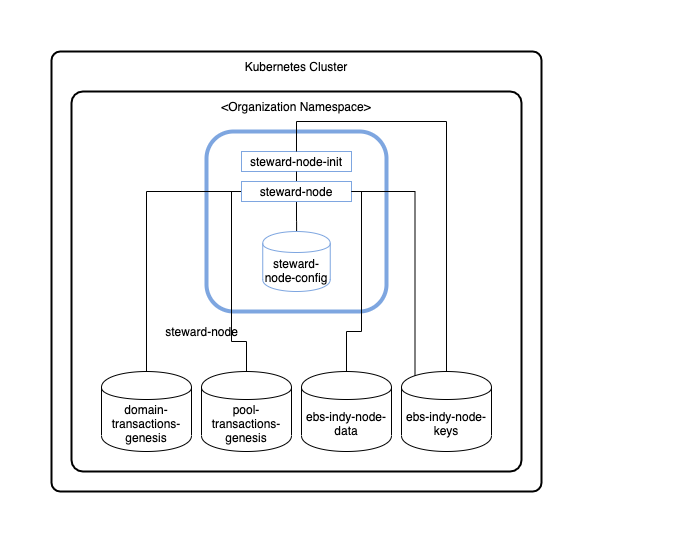

The diagram above was exported from draw.io. Its source (the exported page's mxGraphModel, read from the mxfile embedded in the PNG):
<mxGraphModel dx="946" dy="1734" grid="1" gridSize="10" guides="1" tooltips="1" connect="1" arrows="1" fold="1" page="1" pageScale="1" pageWidth="827" pageHeight="1169" math="0" shadow="0">
  <root>
    <mxCell id="0" />
    <mxCell id="1" parent="0" />
    <mxCell id="2" value="" style="rounded=0;whiteSpace=wrap;html=1;shadow=0;glass=0;comic=0;strokeColor=none;strokeWidth=2;" vertex="1" parent="1">
      <mxGeometry x="70" width="690" height="550" as="geometry" />
    </mxCell>
    <mxCell id="3" value="&lt;span style=&quot;white-space: normal&quot;&gt;Kubernetes Cluster&lt;/span&gt;" style="rounded=1;whiteSpace=wrap;html=1;shadow=0;arcSize=2;spacingTop=-410;strokeWidth=2;" vertex="1" parent="1">
      <mxGeometry x="120" y="50" width="490" height="440" as="geometry" />
    </mxCell>
    <mxCell id="4" value="&lt;span style=&quot;white-space: normal&quot;&gt;&amp;lt;Organization Namespace&amp;gt;&lt;/span&gt;" style="rounded=1;whiteSpace=wrap;html=1;arcSize=3;spacingTop=-350;strokeWidth=2;" vertex="1" parent="1">
      <mxGeometry x="140" y="90" width="450" height="380" as="geometry" />
    </mxCell>
    <mxCell id="5" value="" style="rounded=1;whiteSpace=wrap;html=1;shadow=0;strokeColor=#7EA6E0;strokeWidth=4;" vertex="1" parent="1">
      <mxGeometry x="275" y="130" width="180" height="180" as="geometry" />
    </mxCell>
    <mxCell id="6" value="steward-node" style="text;html=1;strokeColor=none;fillColor=none;align=center;verticalAlign=middle;whiteSpace=wrap;rounded=0;shadow=0;" vertex="1" parent="1">
      <mxGeometry x="232.5" y="320" width="75" height="20" as="geometry" />
    </mxCell>
    <mxCell id="7" value="steward-node-init" style="rounded=0;whiteSpace=wrap;html=1;shadow=0;strokeColor=#7EA6E0;strokeWidth=1;" vertex="1" parent="1">
      <mxGeometry x="310" y="150" width="110" height="20" as="geometry" />
    </mxCell>
    <mxCell id="8" style="edgeStyle=orthogonalEdgeStyle;rounded=0;orthogonalLoop=1;jettySize=auto;html=1;exitX=0.5;exitY=0;exitDx=0;exitDy=0;entryX=0.5;entryY=1;entryDx=0;entryDy=0;endArrow=none;endFill=0;" edge="1" source="12" target="7" parent="1">
      <mxGeometry relative="1" as="geometry" />
    </mxCell>
    <mxCell id="9" style="edgeStyle=orthogonalEdgeStyle;rounded=0;orthogonalLoop=1;jettySize=auto;html=1;exitX=0.5;exitY=1;exitDx=0;exitDy=0;endArrow=none;endFill=0;" edge="1" source="12" target="13" parent="1">
      <mxGeometry relative="1" as="geometry" />
    </mxCell>
    <mxCell id="10" style="edgeStyle=orthogonalEdgeStyle;rounded=0;orthogonalLoop=1;jettySize=auto;html=1;exitX=0;exitY=0.5;exitDx=0;exitDy=0;endArrow=none;endFill=0;" edge="1" source="12" target="14" parent="1">
      <mxGeometry relative="1" as="geometry">
        <Array as="points">
          <mxPoint x="215" y="190" />
        </Array>
      </mxGeometry>
    </mxCell>
    <mxCell id="11" style="edgeStyle=orthogonalEdgeStyle;rounded=0;orthogonalLoop=1;jettySize=auto;html=1;endArrow=none;endFill=0;" edge="1" source="12" target="16" parent="1">
      <mxGeometry relative="1" as="geometry">
        <Array as="points">
          <mxPoint x="300" y="190" />
          <mxPoint x="300" y="340" />
          <mxPoint x="315" y="340" />
        </Array>
      </mxGeometry>
    </mxCell>
    <mxCell id="12" value="steward-node" style="rounded=0;whiteSpace=wrap;html=1;shadow=0;strokeColor=#7EA6E0;strokeWidth=1;" vertex="1" parent="1">
      <mxGeometry x="310" y="180" width="110" height="20" as="geometry" />
    </mxCell>
    <mxCell id="13" value="steward-node-config" style="shape=cylinder;whiteSpace=wrap;html=1;boundedLbl=1;backgroundOutline=1;rounded=1;shadow=0;strokeWidth=1;strokeColor=#7EA6E0;" vertex="1" parent="1">
      <mxGeometry x="331.25" y="230" width="67.5" height="60" as="geometry" />
    </mxCell>
    <mxCell id="14" value="domain-transactions-genesis" style="shape=cylinder;whiteSpace=wrap;html=1;boundedLbl=1;backgroundOutline=1;rounded=1;shadow=0;strokeWidth=1;" vertex="1" parent="1">
      <mxGeometry x="170" y="370" width="90" height="80" as="geometry" />
    </mxCell>
    <mxCell id="15" style="edgeStyle=orthogonalEdgeStyle;rounded=0;orthogonalLoop=1;jettySize=auto;html=1;exitX=0.5;exitY=1;exitDx=0;exitDy=0;" edge="1" source="4" target="4" parent="1">
      <mxGeometry relative="1" as="geometry" />
    </mxCell>
    <mxCell id="16" value="pool-transactions-genesis" style="shape=cylinder;whiteSpace=wrap;html=1;boundedLbl=1;backgroundOutline=1;rounded=1;shadow=0;strokeWidth=1;" vertex="1" parent="1">
      <mxGeometry x="270" y="370" width="90" height="80" as="geometry" />
    </mxCell>
    <mxCell id="17" value="ebs-indy-node-keys" style="shape=cylinder;whiteSpace=wrap;html=1;boundedLbl=1;backgroundOutline=1;rounded=1;shadow=0;strokeWidth=1;" vertex="1" parent="1">
      <mxGeometry x="470" y="370" width="90" height="80" as="geometry" />
    </mxCell>
    <mxCell id="18" value="ebs-indy-node-data" style="shape=cylinder;whiteSpace=wrap;html=1;boundedLbl=1;backgroundOutline=1;rounded=1;shadow=0;strokeWidth=1;" vertex="1" parent="1">
      <mxGeometry x="370" y="370" width="90" height="80" as="geometry" />
    </mxCell>
    <mxCell id="19" style="edgeStyle=orthogonalEdgeStyle;rounded=0;orthogonalLoop=1;jettySize=auto;html=1;entryX=0.5;entryY=0;entryDx=0;entryDy=0;exitX=0.5;exitY=0;exitDx=0;exitDy=0;endArrow=none;endFill=0;" edge="1" source="7" target="17" parent="1">
      <mxGeometry relative="1" as="geometry">
        <Array as="points">
          <mxPoint x="365" y="120" />
          <mxPoint x="515" y="120" />
        </Array>
      </mxGeometry>
    </mxCell>
    <mxCell id="20" style="edgeStyle=orthogonalEdgeStyle;rounded=0;orthogonalLoop=1;jettySize=auto;html=1;entryX=0.15;entryY=0.05;entryDx=0;entryDy=0;endArrow=none;endFill=0;exitX=1;exitY=0.5;exitDx=0;exitDy=0;entryPerimeter=0;" edge="1" source="12" target="17" parent="1">
      <mxGeometry relative="1" as="geometry">
        <Array as="points">
          <mxPoint x="484" y="190" />
        </Array>
      </mxGeometry>
    </mxCell>
    <mxCell id="21" style="edgeStyle=orthogonalEdgeStyle;rounded=0;orthogonalLoop=1;jettySize=auto;html=1;exitX=1;exitY=0.5;exitDx=0;exitDy=0;endArrow=none;endFill=0;entryX=0.5;entryY=0;entryDx=0;entryDy=0;" edge="1" source="12" target="18" parent="1">
      <mxGeometry relative="1" as="geometry">
        <Array as="points">
          <mxPoint x="430" y="190" />
          <mxPoint x="430" y="330" />
          <mxPoint x="415" y="330" />
        </Array>
      </mxGeometry>
    </mxCell>
  </root>
</mxGraphModel>